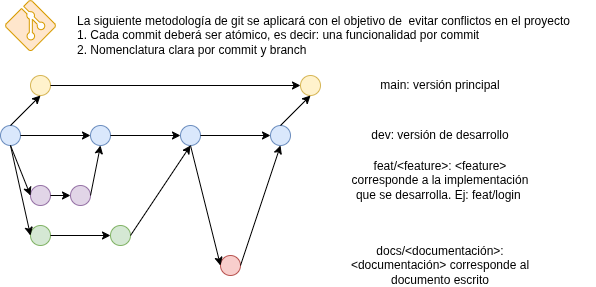

The diagram above was exported from draw.io. Its source (the exported page's mxGraphModel, read from the mxfile embedded in the PNG):
<mxGraphModel dx="1076" dy="833" grid="1" gridSize="10" guides="1" tooltips="1" connect="1" arrows="1" fold="1" page="1" pageScale="1" pageWidth="850" pageHeight="1100" background="#ffffff" math="0" shadow="0">
  <root>
    <mxCell id="0" />
    <mxCell id="1" parent="0" />
    <mxCell id="3" value="" style="verticalLabelPosition=bottom;html=1;verticalAlign=top;align=center;strokeColor=#d79b00;fillColor=#ffe6cc;shape=mxgraph.azure.git_repository;" parent="1" vertex="1">
      <mxGeometry x="50" y="10" width="50" height="50" as="geometry" />
    </mxCell>
    <mxCell id="4" value="La siguiente metodología de git se aplicará con el objetivo de&amp;nbsp; evitar conflictos en el proyecto&lt;div&gt;1. Cada commit deberá ser atómico, es decir: una funcionalidad por commit&lt;/div&gt;&lt;div&gt;2. Nomenclatura clara por commit y branch&lt;/div&gt;" style="text;html=1;align=left;verticalAlign=middle;whiteSpace=wrap;rounded=0;" parent="1" vertex="1">
      <mxGeometry x="120" y="30" width="520" height="30" as="geometry" />
    </mxCell>
    <mxCell id="6" value="main: versión principal" style="text;html=1;align=center;verticalAlign=middle;whiteSpace=wrap;rounded=0;" parent="1" vertex="1">
      <mxGeometry x="385" y="80" width="200" height="30" as="geometry" />
    </mxCell>
    <mxCell id="8" value="" style="ellipse;whiteSpace=wrap;html=1;aspect=fixed;fillColor=#fff2cc;strokeColor=#d6b656;" parent="1" vertex="1">
      <mxGeometry x="75" y="85" width="20" height="20" as="geometry" />
    </mxCell>
    <mxCell id="14" value="" style="endArrow=classic;html=1;entryX=0;entryY=0.5;entryDx=0;entryDy=0;exitX=1;exitY=0.5;exitDx=0;exitDy=0;" parent="1" source="8" target="19" edge="1">
      <mxGeometry width="50" height="50" relative="1" as="geometry">
        <mxPoint x="95" y="95" as="sourcePoint" />
        <mxPoint x="165" y="95" as="targetPoint" />
      </mxGeometry>
    </mxCell>
    <mxCell id="19" value="" style="ellipse;whiteSpace=wrap;html=1;aspect=fixed;fillColor=#fff2cc;strokeColor=#d6b656;" parent="1" vertex="1">
      <mxGeometry x="345" y="85" width="20" height="20" as="geometry" />
    </mxCell>
    <mxCell id="22" value="" style="ellipse;whiteSpace=wrap;html=1;aspect=fixed;fillColor=#dae8fc;strokeColor=#6c8ebf;" parent="1" vertex="1">
      <mxGeometry x="45" y="135" width="20" height="20" as="geometry" />
    </mxCell>
    <mxCell id="23" value="" style="endArrow=classic;html=1;" parent="1" target="24" edge="1">
      <mxGeometry width="50" height="50" relative="1" as="geometry">
        <mxPoint x="65" y="145" as="sourcePoint" />
        <mxPoint x="235" y="145" as="targetPoint" />
      </mxGeometry>
    </mxCell>
    <mxCell id="24" value="" style="ellipse;whiteSpace=wrap;html=1;aspect=fixed;fillColor=#dae8fc;strokeColor=#6c8ebf;" parent="1" vertex="1">
      <mxGeometry x="135" y="135" width="20" height="20" as="geometry" />
    </mxCell>
    <mxCell id="25" value="" style="endArrow=classic;html=1;" parent="1" target="26" edge="1">
      <mxGeometry width="50" height="50" relative="1" as="geometry">
        <mxPoint x="155" y="145" as="sourcePoint" />
        <mxPoint x="325" y="145" as="targetPoint" />
      </mxGeometry>
    </mxCell>
    <mxCell id="26" value="" style="ellipse;whiteSpace=wrap;html=1;aspect=fixed;fillColor=#dae8fc;strokeColor=#6c8ebf;" parent="1" vertex="1">
      <mxGeometry x="225" y="135" width="20" height="20" as="geometry" />
    </mxCell>
    <mxCell id="27" value="" style="endArrow=classic;html=1;" parent="1" target="28" edge="1">
      <mxGeometry width="50" height="50" relative="1" as="geometry">
        <mxPoint x="245" y="145" as="sourcePoint" />
        <mxPoint x="415" y="145" as="targetPoint" />
      </mxGeometry>
    </mxCell>
    <mxCell id="28" value="" style="ellipse;whiteSpace=wrap;html=1;aspect=fixed;fillColor=#dae8fc;strokeColor=#6c8ebf;" parent="1" vertex="1">
      <mxGeometry x="315" y="135" width="20" height="20" as="geometry" />
    </mxCell>
    <mxCell id="29" value="" style="endArrow=classic;html=1;exitX=0.5;exitY=0;exitDx=0;exitDy=0;entryX=0.5;entryY=1;entryDx=0;entryDy=0;" parent="1" source="22" target="8" edge="1">
      <mxGeometry width="50" height="50" relative="1" as="geometry">
        <mxPoint x="75" y="95" as="sourcePoint" />
        <mxPoint x="125" y="45" as="targetPoint" />
      </mxGeometry>
    </mxCell>
    <mxCell id="31" value="" style="endArrow=classic;html=1;exitX=0.5;exitY=0;exitDx=0;exitDy=0;entryX=0.5;entryY=1;entryDx=0;entryDy=0;" parent="1" source="28" target="19" edge="1">
      <mxGeometry width="50" height="50" relative="1" as="geometry">
        <mxPoint x="175" y="95" as="sourcePoint" />
        <mxPoint x="225" y="45" as="targetPoint" />
      </mxGeometry>
    </mxCell>
    <mxCell id="33" value="dev: versión de desarrollo" style="text;html=1;align=center;verticalAlign=middle;whiteSpace=wrap;rounded=0;" parent="1" vertex="1">
      <mxGeometry x="385" y="130" width="200" height="30" as="geometry" />
    </mxCell>
    <mxCell id="34" value="" style="ellipse;whiteSpace=wrap;html=1;aspect=fixed;fillColor=#e1d5e7;strokeColor=#9673a6;" parent="1" vertex="1">
      <mxGeometry x="75" y="195" width="20" height="20" as="geometry" />
    </mxCell>
    <mxCell id="35" value="" style="ellipse;whiteSpace=wrap;html=1;aspect=fixed;fillColor=#e1d5e7;strokeColor=#9673a6;" parent="1" vertex="1">
      <mxGeometry x="115" y="195" width="20" height="20" as="geometry" />
    </mxCell>
    <mxCell id="36" value="" style="ellipse;whiteSpace=wrap;html=1;aspect=fixed;fillColor=#d5e8d4;strokeColor=#82b366;" parent="1" vertex="1">
      <mxGeometry x="75" y="235" width="20" height="20" as="geometry" />
    </mxCell>
    <mxCell id="37" value="" style="ellipse;whiteSpace=wrap;html=1;aspect=fixed;fillColor=#d5e8d4;strokeColor=#82b366;" parent="1" vertex="1">
      <mxGeometry x="155" y="235" width="20" height="20" as="geometry" />
    </mxCell>
    <mxCell id="38" value="" style="endArrow=classic;html=1;exitX=0.5;exitY=1;exitDx=0;exitDy=0;entryX=0;entryY=0.5;entryDx=0;entryDy=0;" parent="1" source="22" target="34" edge="1">
      <mxGeometry width="50" height="50" relative="1" as="geometry">
        <mxPoint x="135" y="165" as="sourcePoint" />
        <mxPoint x="185" y="115" as="targetPoint" />
      </mxGeometry>
    </mxCell>
    <mxCell id="39" value="" style="endArrow=classic;html=1;exitX=0.5;exitY=1;exitDx=0;exitDy=0;entryX=0;entryY=0.5;entryDx=0;entryDy=0;" parent="1" source="22" target="36" edge="1">
      <mxGeometry width="50" height="50" relative="1" as="geometry">
        <mxPoint x="135" y="165" as="sourcePoint" />
        <mxPoint x="185" y="115" as="targetPoint" />
      </mxGeometry>
    </mxCell>
    <mxCell id="40" value="" style="endArrow=classic;html=1;exitX=1;exitY=0.5;exitDx=0;exitDy=0;entryX=0;entryY=0.5;entryDx=0;entryDy=0;" parent="1" source="34" target="35" edge="1">
      <mxGeometry width="50" height="50" relative="1" as="geometry">
        <mxPoint x="135" y="165" as="sourcePoint" />
        <mxPoint x="185" y="115" as="targetPoint" />
      </mxGeometry>
    </mxCell>
    <mxCell id="41" value="" style="endArrow=classic;html=1;exitX=1;exitY=0.5;exitDx=0;exitDy=0;entryX=0;entryY=0.5;entryDx=0;entryDy=0;" parent="1" source="36" target="37" edge="1">
      <mxGeometry width="50" height="50" relative="1" as="geometry">
        <mxPoint x="165" y="235" as="sourcePoint" />
        <mxPoint x="215" y="185" as="targetPoint" />
      </mxGeometry>
    </mxCell>
    <mxCell id="42" value="" style="endArrow=classic;html=1;exitX=1;exitY=0.5;exitDx=0;exitDy=0;entryX=0.5;entryY=1;entryDx=0;entryDy=0;" parent="1" source="37" target="26" edge="1">
      <mxGeometry width="50" height="50" relative="1" as="geometry">
        <mxPoint x="225" y="195" as="sourcePoint" />
        <mxPoint x="325" y="235" as="targetPoint" />
      </mxGeometry>
    </mxCell>
    <mxCell id="43" value="" style="endArrow=classic;html=1;exitX=1;exitY=0.5;exitDx=0;exitDy=0;entryX=0.5;entryY=1;entryDx=0;entryDy=0;" parent="1" source="35" target="24" edge="1">
      <mxGeometry width="50" height="50" relative="1" as="geometry">
        <mxPoint x="175" y="245" as="sourcePoint" />
        <mxPoint x="165" y="175" as="targetPoint" />
      </mxGeometry>
    </mxCell>
    <mxCell id="45" value="" style="ellipse;whiteSpace=wrap;html=1;aspect=fixed;fillColor=#f8cecc;strokeColor=#b85450;" parent="1" vertex="1">
      <mxGeometry x="265" y="265" width="20" height="20" as="geometry" />
    </mxCell>
    <mxCell id="47" value="" style="endArrow=classic;html=1;exitX=0.5;exitY=1;exitDx=0;exitDy=0;entryX=0;entryY=0.5;entryDx=0;entryDy=0;" parent="1" source="26" target="45" edge="1">
      <mxGeometry width="50" height="50" relative="1" as="geometry">
        <mxPoint x="285" y="165" as="sourcePoint" />
        <mxPoint x="335" y="115" as="targetPoint" />
      </mxGeometry>
    </mxCell>
    <mxCell id="48" value="" style="endArrow=classic;html=1;exitX=1;exitY=0.5;exitDx=0;exitDy=0;entryX=0.5;entryY=1;entryDx=0;entryDy=0;" parent="1" source="45" target="28" edge="1">
      <mxGeometry width="50" height="50" relative="1" as="geometry">
        <mxPoint x="285" y="165" as="sourcePoint" />
        <mxPoint x="335" y="115" as="targetPoint" />
      </mxGeometry>
    </mxCell>
    <mxCell id="49" value="feat/&amp;lt;feature&amp;gt;: &amp;lt;feature&amp;gt; corresponde a la implementación que se desarrolla. Ej: feat/login&amp;nbsp;" style="text;html=1;align=center;verticalAlign=middle;whiteSpace=wrap;rounded=0;" parent="1" vertex="1">
      <mxGeometry x="385" y="175" width="200" height="30" as="geometry" />
    </mxCell>
    <mxCell id="51" value="docs/&amp;lt;documentación&amp;gt;: &amp;lt;&lt;span style=&quot;color: rgb(0, 0, 0);&quot;&gt;documentación&lt;/span&gt;&amp;gt; corresponde al documento escrito" style="text;html=1;align=center;verticalAlign=middle;whiteSpace=wrap;rounded=0;" parent="1" vertex="1">
      <mxGeometry x="385" y="260" width="200" height="30" as="geometry" />
    </mxCell>
  </root>
</mxGraphModel>